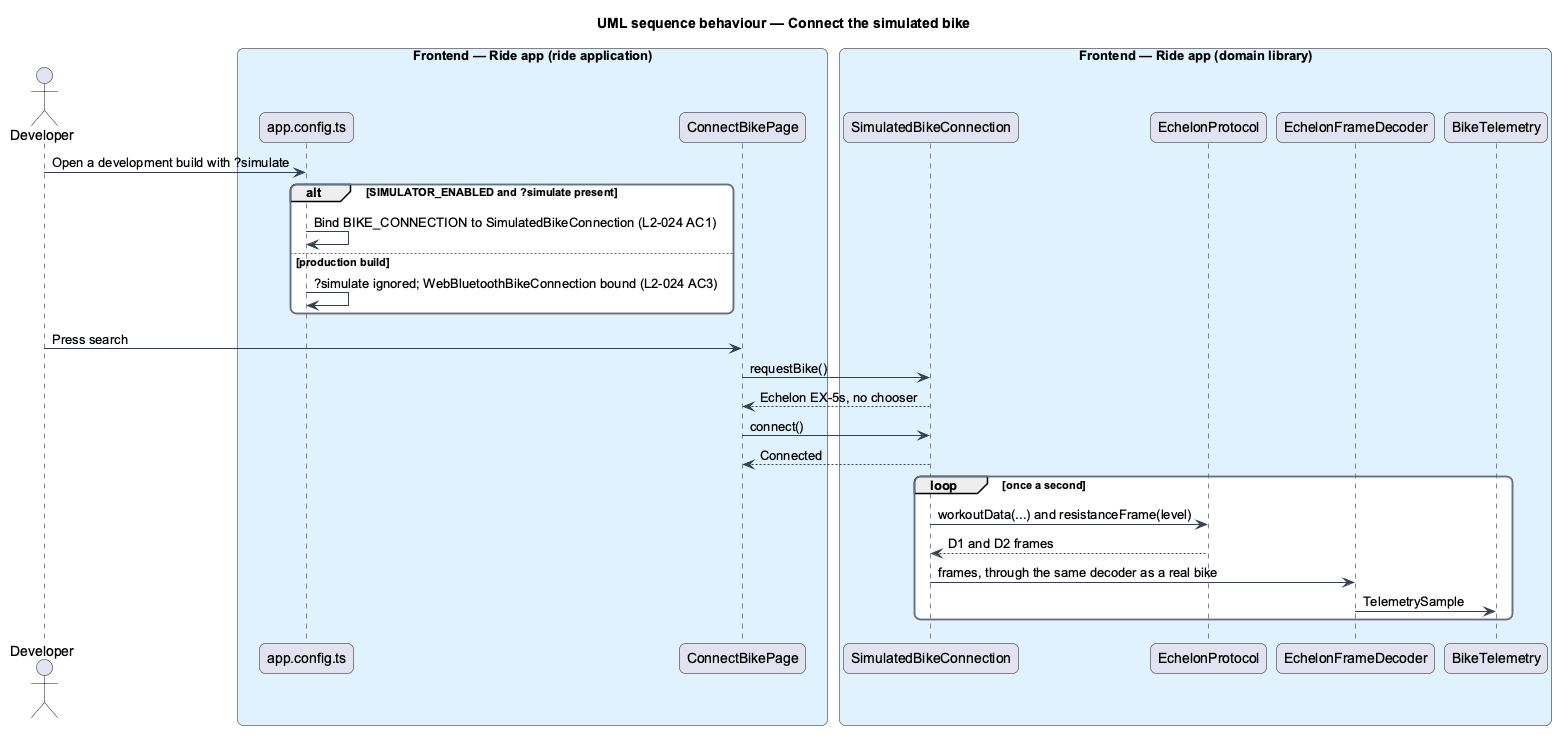

The diagram above was rendered by PlantUML. Its source (embedded in the PNG):
@startuml
title UML sequence behaviour — Connect the simulated bike
skinparam backgroundColor #FFFFFF
skinparam shadowing false
skinparam roundcorner 12
skinparam defaultFontName Arial
skinparam ArrowColor #344054
skinparam rectangle {
  BorderColor #344054
  FontColor #101828
}
skinparam package {
  BorderColor #667085
  FontColor #101828
  BackgroundColor #F9FAFB
}
actor "Developer" as actor
box "Frontend — Ride app (ride application)" #E0F2FE
  participant "app.config.ts" as config
  participant "ConnectBikePage" as page
end box
box "Frontend — Ride app (domain library)" #E0F2FE
  participant "SimulatedBikeConnection" as sim
  participant "EchelonProtocol" as proto
  participant "EchelonFrameDecoder" as dec
  participant "BikeTelemetry" as tele
end box
actor -> config : Open a development build with ?simulate
alt SIMULATOR_ENABLED and ?simulate present
  config -> config : Bind BIKE_CONNECTION to SimulatedBikeConnection (L2-024 AC1)
else production build
  config -> config : ?simulate ignored; WebBluetoothBikeConnection bound (L2-024 AC3)
end
actor -> page : Press search
page -> sim : requestBike()
sim --> page : Echelon EX-5s, no chooser
page -> sim : connect()
sim --> page : Connected
loop once a second
  sim -> proto : workoutData(...) and resistanceFrame(level)
  proto --> sim : D1 and D2 frames
  sim -> dec : frames, through the same decoder as a real bike
  dec -> tele : TelemetrySample
end
@enduml